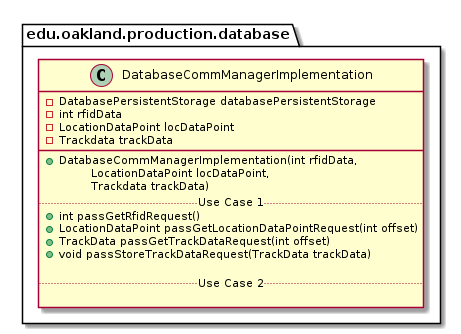

The diagram above was rendered by PlantUML. Its source (embedded in the PNG):
@startuml DatabaseCommManagerImplementation

package edu.oakland.production.database {
    class DatabaseCommManagerImplementation {
        - DatabasePersistentStorage databasePersistentStorage
        - int rfidData
        - LocationDataPoint locDataPoint
        - Trackdata trackData
        __
        + DatabaseCommManagerImplementation(int rfidData,
         \tLocationDataPoint locDataPoint,
         \tTrackdata trackData)
        .. Use Case 1 ..
        + int passGetRfidRequest()
        + LocationDataPoint passGetLocationDataPointRequest(int offset)
        + TrackData passGetTrackDataRequest(int offset)
        + void passStoreTrackDataRequest(TrackData trackData)

        .. Use Case 2 ..

    }
}

@enduml